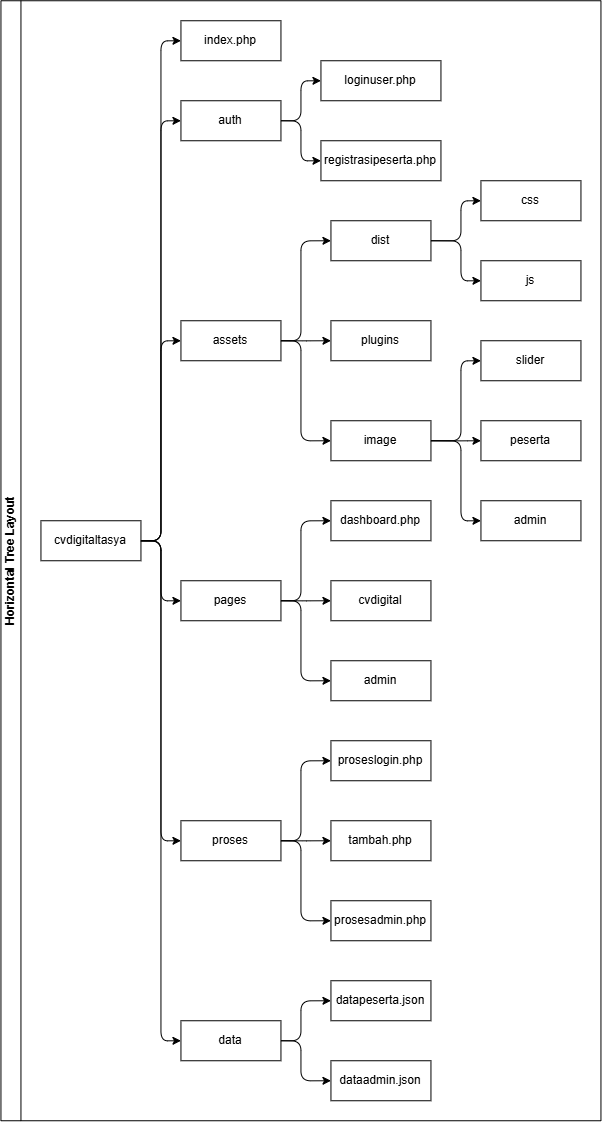

The diagram above was exported from draw.io. Its source (the exported page's mxGraphModel, read from the mxfile embedded in the PNG):
<mxGraphModel dx="2042" dy="1113" grid="1" gridSize="10" guides="1" tooltips="1" connect="1" arrows="1" fold="1" page="1" pageScale="1" pageWidth="850" pageHeight="1100" math="0" shadow="0">
  <root>
    <mxCell id="0" />
    <mxCell id="1" parent="0" />
    <mxCell id="Tr5CCx8wOcSgbrGFcln--1" parent="1" style="swimlane;html=1;startSize=20;horizontal=0;resizable=0;fontSize=12;transparentBounds=1;groupPadding=20;containerType=tree;childLayout=%5B%7B%22layout%22%3A%22elkTree%22%2C%22config%22%3A%7B%22elk.direction%22%3A%22RIGHT%22%2C%22elk.spacing.nodeNode%22%3A%2240%22%2C%22elk.spacing.edgeNode%22%3A%2220%22%2C%22elk.padding%22%3A%22%5Btop%3D20%2Cleft%3D40%2Cbottom%3D20%2Cright%3D20%5D%22%2C%22corners%22%3A%22rounded%22%2C%22resizeLayoutRoot%22%3Atrue%2C%22resizeNodes%22%3Afalse%7D%7D%5D;" value="Horizontal Tree Layout" vertex="1">
      <mxGeometry height="1760" width="880" as="geometry" />
    </mxCell>
    <mxCell id="Tr5CCx8wOcSgbrGFcln--2" parent="Tr5CCx8wOcSgbrGFcln--1" style="whiteSpace=wrap;html=1;" value="cvdigitaltasya" vertex="1">
      <mxGeometry height="40" width="100" x="320" y="710" as="geometry" />
    </mxCell>
    <mxCell id="Tr5CCx8wOcSgbrGFcln--3" parent="Tr5CCx8wOcSgbrGFcln--1" style="whiteSpace=wrap;html=1;" value="index.php" vertex="1">
      <mxGeometry height="40" width="100" x="460" y="210" as="geometry" />
    </mxCell>
    <mxCell id="Tr5CCx8wOcSgbrGFcln--4" parent="Tr5CCx8wOcSgbrGFcln--1" style="whiteSpace=wrap;html=1;" value="auth" vertex="1">
      <mxGeometry height="40" width="100" x="460" y="290" as="geometry" />
    </mxCell>
    <mxCell id="Tr5CCx8wOcSgbrGFcln--5" edge="1" parent="Tr5CCx8wOcSgbrGFcln--1" source="Tr5CCx8wOcSgbrGFcln--2" style="html=1;rounded=1;curved=0;sourcePerimeterSpacing=0;targetPerimeterSpacing=0;startSize=6;endSize=6;exitX=1;exitY=0.5;entryX=0;entryY=0.5;edgeStyle=orthogonalEdgeStyle;" target="Tr5CCx8wOcSgbrGFcln--3" value="">
      <mxGeometry relative="1" as="geometry">
        <Array as="points">
          <mxPoint x="440" y="730" />
          <mxPoint x="458.68" y="230" />
        </Array>
      </mxGeometry>
    </mxCell>
    <mxCell id="Tr5CCx8wOcSgbrGFcln--6" edge="1" parent="Tr5CCx8wOcSgbrGFcln--1" source="Tr5CCx8wOcSgbrGFcln--2" style="html=1;rounded=1;curved=0;sourcePerimeterSpacing=0;targetPerimeterSpacing=0;startSize=6;endSize=6;exitX=1;exitY=0.5;entryX=0;entryY=0.5;edgeStyle=orthogonalEdgeStyle;" target="Tr5CCx8wOcSgbrGFcln--4" value="">
      <mxGeometry relative="1" as="geometry">
        <Array as="points">
          <mxPoint x="440" y="730" />
          <mxPoint x="458.68" y="310" />
        </Array>
      </mxGeometry>
    </mxCell>
    <mxCell id="Tr5CCx8wOcSgbrGFcln--9" edge="1" parent="Tr5CCx8wOcSgbrGFcln--1" source="Tr5CCx8wOcSgbrGFcln--4" style="html=1;rounded=1;curved=0;sourcePerimeterSpacing=0;targetPerimeterSpacing=0;startSize=6;endSize=6;exitX=1;exitY=0.5;entryX=0;entryY=0.5;edgeStyle=orthogonalEdgeStyle;" target="Tr5CCx8wOcSgbrGFcln--10" value="">
      <mxGeometry relative="1" as="geometry">
        <Array as="points">
          <mxPoint x="580" y="310" />
          <mxPoint x="580" y="270" />
        </Array>
        <mxPoint x="560" y="310" as="sourcePoint" />
      </mxGeometry>
    </mxCell>
    <mxCell id="Tr5CCx8wOcSgbrGFcln--10" parent="Tr5CCx8wOcSgbrGFcln--1" style="whiteSpace=wrap;html=1;" value="loginuser.php" vertex="1">
      <mxGeometry height="40" width="120" x="600" y="250" as="geometry" />
    </mxCell>
    <mxCell id="Tr5CCx8wOcSgbrGFcln--13" edge="1" parent="Tr5CCx8wOcSgbrGFcln--1" source="Tr5CCx8wOcSgbrGFcln--2" style="html=1;rounded=1;curved=0;sourcePerimeterSpacing=0;targetPerimeterSpacing=0;startSize=6;endSize=6;exitX=1;exitY=0.5;entryX=0;entryY=0.5;edgeStyle=orthogonalEdgeStyle;" target="Tr5CCx8wOcSgbrGFcln--14" value="">
      <mxGeometry relative="1" as="geometry">
        <Array as="points">
          <mxPoint x="440" y="730" />
          <mxPoint x="458.68" y="530" />
        </Array>
        <mxPoint x="420" y="270" as="sourcePoint" />
      </mxGeometry>
    </mxCell>
    <mxCell id="Tr5CCx8wOcSgbrGFcln--14" parent="Tr5CCx8wOcSgbrGFcln--1" style="whiteSpace=wrap;html=1;" value="assets" vertex="1">
      <mxGeometry height="40" width="100" x="460" y="510" as="geometry" />
    </mxCell>
    <mxCell id="Tr5CCx8wOcSgbrGFcln--15" edge="1" parent="Tr5CCx8wOcSgbrGFcln--1" source="Tr5CCx8wOcSgbrGFcln--14" style="html=1;rounded=1;curved=0;sourcePerimeterSpacing=0;targetPerimeterSpacing=0;startSize=6;endSize=6;exitX=1;exitY=0.5;entryX=0;entryY=0.5;edgeStyle=orthogonalEdgeStyle;" target="Tr5CCx8wOcSgbrGFcln--16" value="">
      <mxGeometry relative="1" as="geometry">
        <Array as="points">
          <mxPoint x="580" y="530" />
          <mxPoint x="580" y="430" />
        </Array>
        <mxPoint x="420" y="310" as="sourcePoint" />
      </mxGeometry>
    </mxCell>
    <mxCell id="Tr5CCx8wOcSgbrGFcln--16" parent="Tr5CCx8wOcSgbrGFcln--1" style="whiteSpace=wrap;html=1;" value="dist" vertex="1">
      <mxGeometry height="40" width="100" x="610" y="410" as="geometry" />
    </mxCell>
    <mxCell id="Tr5CCx8wOcSgbrGFcln--19" edge="1" parent="Tr5CCx8wOcSgbrGFcln--1" source="Tr5CCx8wOcSgbrGFcln--4" style="html=1;rounded=1;curved=0;sourcePerimeterSpacing=0;targetPerimeterSpacing=0;startSize=6;endSize=6;exitX=1;exitY=0.5;entryX=0;entryY=0.5;edgeStyle=orthogonalEdgeStyle;" target="Tr5CCx8wOcSgbrGFcln--20" value="">
      <mxGeometry relative="1" as="geometry">
        <Array as="points">
          <mxPoint x="580" y="310" />
          <mxPoint x="580" y="350" />
        </Array>
        <mxPoint x="560" y="310" as="sourcePoint" />
      </mxGeometry>
    </mxCell>
    <mxCell id="Tr5CCx8wOcSgbrGFcln--20" parent="Tr5CCx8wOcSgbrGFcln--1" style="whiteSpace=wrap;html=1;" value="registrasipeserta.php" vertex="1">
      <mxGeometry height="40" width="120" x="600" y="330" as="geometry" />
    </mxCell>
    <mxCell id="Tr5CCx8wOcSgbrGFcln--21" edge="1" parent="Tr5CCx8wOcSgbrGFcln--1" source="Tr5CCx8wOcSgbrGFcln--14" style="html=1;rounded=1;curved=0;sourcePerimeterSpacing=0;targetPerimeterSpacing=0;startSize=6;endSize=6;exitX=1;exitY=0.5;entryX=0;entryY=0.5;edgeStyle=orthogonalEdgeStyle;" target="Tr5CCx8wOcSgbrGFcln--22" value="">
      <mxGeometry relative="1" as="geometry">
        <Array as="points">
          <mxPoint x="580" y="530" />
          <mxPoint x="580" y="530" />
        </Array>
        <mxPoint x="560" y="430" as="sourcePoint" />
      </mxGeometry>
    </mxCell>
    <mxCell id="Tr5CCx8wOcSgbrGFcln--22" parent="Tr5CCx8wOcSgbrGFcln--1" style="whiteSpace=wrap;html=1;" value="plugins" vertex="1">
      <mxGeometry height="40" width="100" x="610" y="510" as="geometry" />
    </mxCell>
    <mxCell id="Tr5CCx8wOcSgbrGFcln--23" edge="1" parent="Tr5CCx8wOcSgbrGFcln--1" source="Tr5CCx8wOcSgbrGFcln--14" style="html=1;rounded=1;curved=0;sourcePerimeterSpacing=0;targetPerimeterSpacing=0;startSize=6;endSize=6;exitX=1;exitY=0.5;entryX=0;entryY=0.5;edgeStyle=orthogonalEdgeStyle;" target="Tr5CCx8wOcSgbrGFcln--24" value="">
      <mxGeometry relative="1" as="geometry">
        <Array as="points">
          <mxPoint x="580" y="530" />
          <mxPoint x="580" y="630" />
        </Array>
        <mxPoint x="560" y="470" as="sourcePoint" />
      </mxGeometry>
    </mxCell>
    <mxCell id="Tr5CCx8wOcSgbrGFcln--24" parent="Tr5CCx8wOcSgbrGFcln--1" style="whiteSpace=wrap;html=1;" value="image" vertex="1">
      <mxGeometry height="40" width="100" x="610" y="610" as="geometry" />
    </mxCell>
    <mxCell id="Tr5CCx8wOcSgbrGFcln--35" edge="1" parent="Tr5CCx8wOcSgbrGFcln--1" source="Tr5CCx8wOcSgbrGFcln--16" style="html=1;rounded=1;curved=0;sourcePerimeterSpacing=0;targetPerimeterSpacing=0;startSize=6;endSize=6;exitX=1;exitY=0.5;entryX=0;entryY=0.5;edgeStyle=orthogonalEdgeStyle;" target="Tr5CCx8wOcSgbrGFcln--36" value="">
      <mxGeometry relative="1" as="geometry">
        <Array as="points">
          <mxPoint x="740" y="430" />
          <mxPoint x="740" y="390" />
        </Array>
        <mxPoint x="560" y="510" as="sourcePoint" />
      </mxGeometry>
    </mxCell>
    <mxCell id="Tr5CCx8wOcSgbrGFcln--36" parent="Tr5CCx8wOcSgbrGFcln--1" style="whiteSpace=wrap;html=1;" value="css" vertex="1">
      <mxGeometry height="40" width="100" x="760" y="370" as="geometry" />
    </mxCell>
    <mxCell id="Tr5CCx8wOcSgbrGFcln--37" edge="1" parent="Tr5CCx8wOcSgbrGFcln--1" source="Tr5CCx8wOcSgbrGFcln--16" style="html=1;rounded=1;curved=0;sourcePerimeterSpacing=0;targetPerimeterSpacing=0;startSize=6;endSize=6;exitX=1;exitY=0.5;entryX=0;entryY=0.5;edgeStyle=orthogonalEdgeStyle;" target="Tr5CCx8wOcSgbrGFcln--38" value="">
      <mxGeometry relative="1" as="geometry">
        <Array as="points">
          <mxPoint x="740" y="430" />
          <mxPoint x="740" y="470" />
        </Array>
        <mxPoint x="710" y="430" as="sourcePoint" />
      </mxGeometry>
    </mxCell>
    <mxCell id="Tr5CCx8wOcSgbrGFcln--38" parent="Tr5CCx8wOcSgbrGFcln--1" style="whiteSpace=wrap;html=1;" value="js" vertex="1">
      <mxGeometry height="40" width="100" x="760" y="450" as="geometry" />
    </mxCell>
    <mxCell id="Tr5CCx8wOcSgbrGFcln--41" edge="1" parent="Tr5CCx8wOcSgbrGFcln--1" source="Tr5CCx8wOcSgbrGFcln--24" style="html=1;rounded=1;curved=0;sourcePerimeterSpacing=0;targetPerimeterSpacing=0;startSize=6;endSize=6;exitX=1;exitY=0.5;entryX=0;entryY=0.5;edgeStyle=orthogonalEdgeStyle;" target="Tr5CCx8wOcSgbrGFcln--42" value="">
      <mxGeometry relative="1" as="geometry">
        <Array as="points">
          <mxPoint x="740" y="630" />
          <mxPoint x="740" y="550" />
        </Array>
        <mxPoint x="560" y="510" as="sourcePoint" />
      </mxGeometry>
    </mxCell>
    <mxCell id="Tr5CCx8wOcSgbrGFcln--42" parent="Tr5CCx8wOcSgbrGFcln--1" style="whiteSpace=wrap;html=1;" value="slider" vertex="1">
      <mxGeometry height="40" width="100" x="760" y="530" as="geometry" />
    </mxCell>
    <mxCell id="Tr5CCx8wOcSgbrGFcln--43" edge="1" parent="Tr5CCx8wOcSgbrGFcln--1" source="Tr5CCx8wOcSgbrGFcln--24" style="html=1;rounded=1;curved=0;sourcePerimeterSpacing=0;targetPerimeterSpacing=0;startSize=6;endSize=6;exitX=1;exitY=0.5;entryX=0;entryY=0.5;edgeStyle=orthogonalEdgeStyle;" target="Tr5CCx8wOcSgbrGFcln--44" value="">
      <mxGeometry relative="1" as="geometry">
        <Array as="points">
          <mxPoint x="740" y="630" />
        </Array>
        <mxPoint x="710" y="590" as="sourcePoint" />
      </mxGeometry>
    </mxCell>
    <mxCell id="Tr5CCx8wOcSgbrGFcln--44" parent="Tr5CCx8wOcSgbrGFcln--1" style="whiteSpace=wrap;html=1;" value="peserta" vertex="1">
      <mxGeometry height="40" width="100" x="760" y="610" as="geometry" />
    </mxCell>
    <mxCell id="Tr5CCx8wOcSgbrGFcln--45" edge="1" parent="Tr5CCx8wOcSgbrGFcln--1" source="Tr5CCx8wOcSgbrGFcln--24" style="html=1;rounded=1;curved=0;sourcePerimeterSpacing=0;targetPerimeterSpacing=0;startSize=6;endSize=6;exitX=1;exitY=0.5;entryX=0;entryY=0.5;edgeStyle=orthogonalEdgeStyle;" target="Tr5CCx8wOcSgbrGFcln--46" value="">
      <mxGeometry relative="1" as="geometry">
        <Array as="points">
          <mxPoint x="740" y="630" />
          <mxPoint x="740" y="710" />
        </Array>
        <mxPoint x="710" y="630" as="sourcePoint" />
      </mxGeometry>
    </mxCell>
    <mxCell id="Tr5CCx8wOcSgbrGFcln--46" parent="Tr5CCx8wOcSgbrGFcln--1" style="whiteSpace=wrap;html=1;" value="admin" vertex="1">
      <mxGeometry height="40" width="100" x="760" y="690" as="geometry" />
    </mxCell>
    <mxCell id="Tr5CCx8wOcSgbrGFcln--81" edge="1" parent="Tr5CCx8wOcSgbrGFcln--1" source="Tr5CCx8wOcSgbrGFcln--2" style="html=1;rounded=1;curved=0;sourcePerimeterSpacing=0;targetPerimeterSpacing=0;startSize=6;endSize=6;exitX=1;exitY=0.5;entryX=0;entryY=0.5;edgeStyle=orthogonalEdgeStyle;" target="Tr5CCx8wOcSgbrGFcln--82" value="">
      <mxGeometry relative="1" as="geometry">
        <Array as="points">
          <mxPoint x="440" y="730" />
          <mxPoint x="440" y="790" />
        </Array>
        <mxPoint x="420" y="380" as="sourcePoint" />
      </mxGeometry>
    </mxCell>
    <mxCell id="Tr5CCx8wOcSgbrGFcln--82" parent="Tr5CCx8wOcSgbrGFcln--1" style="whiteSpace=wrap;html=1;" value="pages" vertex="1">
      <mxGeometry height="40" width="100" x="460" y="770" as="geometry" />
    </mxCell>
    <mxCell id="Tr5CCx8wOcSgbrGFcln--83" edge="1" parent="Tr5CCx8wOcSgbrGFcln--1" source="Tr5CCx8wOcSgbrGFcln--82" style="html=1;rounded=1;curved=0;sourcePerimeterSpacing=0;targetPerimeterSpacing=0;startSize=6;endSize=6;exitX=1;exitY=0.5;entryX=0;entryY=0.5;edgeStyle=orthogonalEdgeStyle;" target="Tr5CCx8wOcSgbrGFcln--84" value="">
      <mxGeometry relative="1" as="geometry">
        <Array as="points">
          <mxPoint x="580" y="790" />
          <mxPoint x="580" y="710" />
        </Array>
        <mxPoint x="420" y="420" as="sourcePoint" />
      </mxGeometry>
    </mxCell>
    <mxCell id="Tr5CCx8wOcSgbrGFcln--84" parent="Tr5CCx8wOcSgbrGFcln--1" style="whiteSpace=wrap;html=1;" value="dashboard.php" vertex="1">
      <mxGeometry height="40" width="100" x="610" y="690" as="geometry" />
    </mxCell>
    <mxCell id="Tr5CCx8wOcSgbrGFcln--85" edge="1" parent="Tr5CCx8wOcSgbrGFcln--1" source="Tr5CCx8wOcSgbrGFcln--82" style="html=1;rounded=1;curved=0;sourcePerimeterSpacing=0;targetPerimeterSpacing=0;startSize=6;endSize=6;exitX=1;exitY=0.5;entryX=0;entryY=0.5;edgeStyle=orthogonalEdgeStyle;" target="Tr5CCx8wOcSgbrGFcln--86" value="">
      <mxGeometry relative="1" as="geometry">
        <Array as="points">
          <mxPoint x="580" y="790" />
          <mxPoint x="580" y="790" />
        </Array>
        <mxPoint x="560" y="710" as="sourcePoint" />
      </mxGeometry>
    </mxCell>
    <mxCell id="Tr5CCx8wOcSgbrGFcln--86" parent="Tr5CCx8wOcSgbrGFcln--1" style="whiteSpace=wrap;html=1;" value="cvdigital" vertex="1">
      <mxGeometry height="40" width="100" x="610" y="770" as="geometry" />
    </mxCell>
    <mxCell id="Tr5CCx8wOcSgbrGFcln--87" edge="1" parent="Tr5CCx8wOcSgbrGFcln--1" source="Tr5CCx8wOcSgbrGFcln--82" style="html=1;rounded=1;curved=0;sourcePerimeterSpacing=0;targetPerimeterSpacing=0;startSize=6;endSize=6;exitX=1;exitY=0.5;entryX=0;entryY=0.5;edgeStyle=orthogonalEdgeStyle;" target="Tr5CCx8wOcSgbrGFcln--88" value="">
      <mxGeometry relative="1" as="geometry">
        <Array as="points">
          <mxPoint x="580" y="790" />
          <mxPoint x="580" y="870" />
        </Array>
        <mxPoint x="560" y="750" as="sourcePoint" />
      </mxGeometry>
    </mxCell>
    <mxCell id="Tr5CCx8wOcSgbrGFcln--88" parent="Tr5CCx8wOcSgbrGFcln--1" style="whiteSpace=wrap;html=1;" value="admin" vertex="1">
      <mxGeometry height="40" width="100" x="610" y="850" as="geometry" />
    </mxCell>
    <mxCell id="Tr5CCx8wOcSgbrGFcln--89" edge="1" parent="Tr5CCx8wOcSgbrGFcln--1" source="Tr5CCx8wOcSgbrGFcln--2" style="html=1;rounded=1;curved=0;sourcePerimeterSpacing=0;targetPerimeterSpacing=0;startSize=6;endSize=6;exitX=1;exitY=0.5;entryX=0;entryY=0.5;edgeStyle=orthogonalEdgeStyle;" target="Tr5CCx8wOcSgbrGFcln--90" value="">
      <mxGeometry relative="1" as="geometry">
        <Array as="points">
          <mxPoint x="440" y="730" />
          <mxPoint x="458.68" y="1030" />
        </Array>
        <mxPoint x="420" y="510" as="sourcePoint" />
      </mxGeometry>
    </mxCell>
    <mxCell id="Tr5CCx8wOcSgbrGFcln--90" parent="Tr5CCx8wOcSgbrGFcln--1" style="whiteSpace=wrap;html=1;" value="proses" vertex="1">
      <mxGeometry height="40" width="100" x="460" y="1010" as="geometry" />
    </mxCell>
    <mxCell id="Tr5CCx8wOcSgbrGFcln--91" edge="1" parent="Tr5CCx8wOcSgbrGFcln--1" source="Tr5CCx8wOcSgbrGFcln--90" style="html=1;rounded=1;curved=0;sourcePerimeterSpacing=0;targetPerimeterSpacing=0;startSize=6;endSize=6;exitX=1;exitY=0.5;entryX=0;entryY=0.5;edgeStyle=orthogonalEdgeStyle;" target="Tr5CCx8wOcSgbrGFcln--92" value="">
      <mxGeometry relative="1" as="geometry">
        <Array as="points">
          <mxPoint x="580" y="1030" />
          <mxPoint x="580" y="950" />
        </Array>
        <mxPoint x="420" y="550" as="sourcePoint" />
      </mxGeometry>
    </mxCell>
    <mxCell id="Tr5CCx8wOcSgbrGFcln--92" parent="Tr5CCx8wOcSgbrGFcln--1" style="whiteSpace=wrap;html=1;" value="proseslogin.php" vertex="1">
      <mxGeometry height="40" width="100" x="610" y="930" as="geometry" />
    </mxCell>
    <mxCell id="Tr5CCx8wOcSgbrGFcln--93" edge="1" parent="Tr5CCx8wOcSgbrGFcln--1" source="Tr5CCx8wOcSgbrGFcln--90" style="html=1;rounded=1;curved=0;sourcePerimeterSpacing=0;targetPerimeterSpacing=0;startSize=6;endSize=6;exitX=1;exitY=0.5;entryX=0;entryY=0.5;edgeStyle=orthogonalEdgeStyle;" target="Tr5CCx8wOcSgbrGFcln--94" value="">
      <mxGeometry relative="1" as="geometry">
        <Array as="points">
          <mxPoint x="580" y="1030" />
          <mxPoint x="580" y="1030" />
        </Array>
        <mxPoint x="560" y="950" as="sourcePoint" />
      </mxGeometry>
    </mxCell>
    <mxCell id="Tr5CCx8wOcSgbrGFcln--94" parent="Tr5CCx8wOcSgbrGFcln--1" style="whiteSpace=wrap;html=1;" value="tambah.php" vertex="1">
      <mxGeometry height="40" width="100" x="610" y="1010" as="geometry" />
    </mxCell>
    <mxCell id="Tr5CCx8wOcSgbrGFcln--95" edge="1" parent="Tr5CCx8wOcSgbrGFcln--1" source="Tr5CCx8wOcSgbrGFcln--90" style="html=1;rounded=1;curved=0;sourcePerimeterSpacing=0;targetPerimeterSpacing=0;startSize=6;endSize=6;exitX=1;exitY=0.5;entryX=0;entryY=0.5;edgeStyle=orthogonalEdgeStyle;" target="Tr5CCx8wOcSgbrGFcln--96" value="">
      <mxGeometry relative="1" as="geometry">
        <Array as="points">
          <mxPoint x="580" y="1030" />
          <mxPoint x="580" y="1110" />
        </Array>
        <mxPoint x="560" y="990" as="sourcePoint" />
      </mxGeometry>
    </mxCell>
    <mxCell id="Tr5CCx8wOcSgbrGFcln--96" parent="Tr5CCx8wOcSgbrGFcln--1" style="whiteSpace=wrap;html=1;" value="prosesadmin.php" vertex="1">
      <mxGeometry height="40" width="100" x="610" y="1090" as="geometry" />
    </mxCell>
    <mxCell id="Tr5CCx8wOcSgbrGFcln--97" edge="1" parent="Tr5CCx8wOcSgbrGFcln--1" source="Tr5CCx8wOcSgbrGFcln--2" style="html=1;rounded=1;curved=0;sourcePerimeterSpacing=0;targetPerimeterSpacing=0;startSize=6;endSize=6;exitX=1;exitY=0.5;entryX=0;entryY=0.5;edgeStyle=orthogonalEdgeStyle;" target="Tr5CCx8wOcSgbrGFcln--98" value="">
      <mxGeometry relative="1" as="geometry">
        <Array as="points">
          <mxPoint x="440" y="730" />
          <mxPoint x="458.68" y="1230" />
        </Array>
        <mxPoint x="420" y="630" as="sourcePoint" />
      </mxGeometry>
    </mxCell>
    <mxCell id="Tr5CCx8wOcSgbrGFcln--98" parent="Tr5CCx8wOcSgbrGFcln--1" style="whiteSpace=wrap;html=1;" value="data" vertex="1">
      <mxGeometry height="40" width="100" x="460" y="1210" as="geometry" />
    </mxCell>
    <mxCell id="Tr5CCx8wOcSgbrGFcln--99" edge="1" parent="Tr5CCx8wOcSgbrGFcln--1" source="Tr5CCx8wOcSgbrGFcln--98" style="html=1;rounded=1;curved=0;sourcePerimeterSpacing=0;targetPerimeterSpacing=0;startSize=6;endSize=6;exitX=1;exitY=0.5;entryX=0;entryY=0.5;edgeStyle=orthogonalEdgeStyle;" target="Tr5CCx8wOcSgbrGFcln--100" value="">
      <mxGeometry relative="1" as="geometry">
        <Array as="points">
          <mxPoint x="580" y="1230" />
          <mxPoint x="580" y="1190" />
        </Array>
        <mxPoint x="420" y="670" as="sourcePoint" />
      </mxGeometry>
    </mxCell>
    <mxCell id="Tr5CCx8wOcSgbrGFcln--100" parent="Tr5CCx8wOcSgbrGFcln--1" style="whiteSpace=wrap;html=1;" value="datapeserta.json" vertex="1">
      <mxGeometry height="40" width="100" x="610" y="1170" as="geometry" />
    </mxCell>
    <mxCell id="Tr5CCx8wOcSgbrGFcln--101" edge="1" parent="Tr5CCx8wOcSgbrGFcln--1" source="Tr5CCx8wOcSgbrGFcln--98" style="html=1;rounded=1;curved=0;sourcePerimeterSpacing=0;targetPerimeterSpacing=0;startSize=6;endSize=6;exitX=1;exitY=0.5;entryX=0;entryY=0.5;edgeStyle=orthogonalEdgeStyle;" target="Tr5CCx8wOcSgbrGFcln--102" value="">
      <mxGeometry relative="1" as="geometry">
        <Array as="points">
          <mxPoint x="580" y="1230" />
          <mxPoint x="580" y="1270" />
        </Array>
        <mxPoint x="560" y="1190" as="sourcePoint" />
      </mxGeometry>
    </mxCell>
    <mxCell id="Tr5CCx8wOcSgbrGFcln--102" parent="Tr5CCx8wOcSgbrGFcln--1" style="whiteSpace=wrap;html=1;" value="dataadmin.json" vertex="1">
      <mxGeometry height="40" width="100" x="610" y="1250" as="geometry" />
    </mxCell>
  </root>
</mxGraphModel>